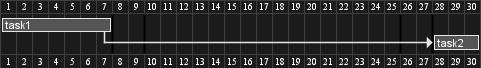

The diagram above was rendered by PlantUML. Its source (embedded in the PNG):
@startgantt
[task1] lasts 1 week
[task2] starts 20 days after [task1]'s end and lasts 3 days

Separator just at [task1]'s end
Separator just 2 days after [task1]'s end

Separator just at [task2]'s start
Separator just 2 days before [task2]'s start
@endgantt